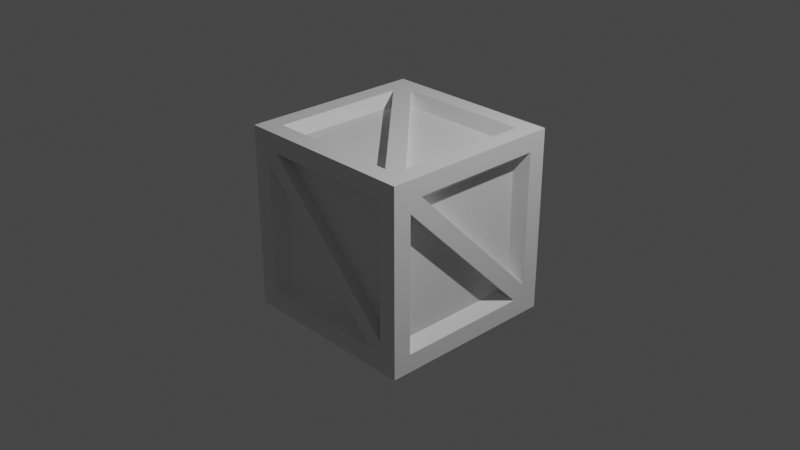 # Source: Cratemodel1.blend  (saved by Blender 2.91.10; exported with 4.5.12 LTS)
import bpy
from mathutils import Matrix  # noqa: F401  (used for matrix-valued properties, if any)

bpy.ops.wm.read_factory_settings(use_empty=True)
scene = bpy.context.scene
scene.name = 'Scene'

# ---- collections
col_collection = bpy.data.collections.new('Collection'); scene.collection.children.link(col_collection)

# ---- materials (node trees are filled in below, after node groups)
mat_material = bpy.data.materials.new('Material')
mat_material.alpha_threshold = 0.0
mat_material.use_transparent_shadow = False
mat_material.line_color = (0.0, 0.0, 0.0, 1.0)

# ---- material node trees
mat_material.use_nodes = True; mat_material.node_tree.nodes.clear()
_N = mat_material.node_tree.nodes; _L = mat_material.node_tree.links
n0 = _N.new('ShaderNodeOutputMaterial'); n0.name = 'Material Output'; n0.location = (300, 300)
n1 = _N.new('ShaderNodeBsdfPrincipled'); n1.name = 'Principled BSDF'; n1.location = (10, 300)
n1.distribution = 'GGX'
n1.subsurface_method = 'BURLEY'
n1.inputs[2].default_value = 0.4
n1.inputs[3].default_value = 1.45
n1.inputs[27].default_value = (0.0, 0.0, 0.0, 1.0)
n1.inputs[28].default_value = 1.0
_L.new(n1.outputs[0], n0.inputs[0])
n0.is_active_output = True

# ---- world
world_world = bpy.data.worlds.new('World'); scene.world = world_world
world_world.use_nodes = True; world_world.node_tree.nodes.clear()
_N = world_world.node_tree.nodes; _L = world_world.node_tree.links
n0 = _N.new('ShaderNodeOutputWorld'); n0.name = 'World Output'; n0.location = (300, 300)
n1 = _N.new('ShaderNodeBackground'); n1.name = 'Background'; n1.location = (10, 300)
n1.inputs[0].default_value = (0.05088, 0.05088, 0.05088, 1.0)
_L.new(n1.outputs[0], n0.inputs[0])
n0.is_active_output = True
world_world.color = (0.05088, 0.05088, 0.05088)
world_world.use_sun_shadow = False
world_world.sun_shadow_jitter_overblur = 0.0

# ---- cameras
cam_camera = bpy.data.cameras.new('Camera')
cam_camera.clip_end = 100.0
cam_camera.ortho_scale = 7.314

# ---- lights
light_light = bpy.data.lights.new('Light', 'POINT')
light_light.transmission_factor = 0.0
light_light.energy = 1000.0
light_light.shadow_soft_size = 0.1
light_light.shadow_maximum_resolution = 0.006
light_light.use_absolute_resolution = True

# ---- meshes
me_cube_004 = bpy.data.meshes.new('Cube.004')
me_cube_004.from_pydata([(7.451e-09, -1.0, 0.131), (-0.131, -1.0, 7.451e-09), (-7.451e-09, -1.0, -0.131), (0.131, -1.0, -7.451e-09), (-0.06548, -1.0, 0.06548), (0.0, -1.0, 0.0), (-0.06548, -1.0, -0.06548), (0.06548, -1.0, -0.06548), (0.06548, -1.0, 0.06548), (-0.869, -1.0, -1.0), (-0.8021, -1.0, -0.6712), (-0.6712, -1.0, -0.8021), (-0.8021, -1.0, -0.8021), (-0.6712, -1.0, 0.8021), (-0.8021, -1.0, 0.6712), (-0.8021, -1.0, 0.8021), (0.8021, -1.0, 0.6712), (0.6712, -1.0, 0.8021), (0.8021, -1.0, 0.8021), (0.6712, -1.0, -0.8021), (0.8021, -1.0, -0.6712), (0.8021, -1.0, -0.8021), (1.0, 1.0, 0.869), (1.0, 1.0, -0.869), (7.451e-09, 1.0, 0.131), (-0.131, 1.0, 7.451e-09), (-7.451e-09, 1.0, -0.131), (0.131, 1.0, -7.451e-09), (-0.06548, 1.0, 0.06548), (0.0, 1.0, 0.0), (-0.06548, 1.0, -0.06548), (0.06548, 1.0, -0.06548), (0.06548, 1.0, 0.06548), (-1.0, 1.0, 0.869), (-0.869, 1.0, 1.0), (-1.0, 1.0, 1.0), (-1.0, 1.0, -0.869), (-0.8021, 1.0, -0.6712), (-0.6712, 1.0, -0.8021), (-0.8021, 1.0, -0.8021), (-0.6712, 1.0, 0.8021), (-0.8021, 1.0, 0.6712), (-0.8021, 1.0, 0.8021), (0.8021, 1.0, 0.6712), (0.6712, 1.0, 0.8021), (0.8021, 1.0, 0.8021), (0.6712, 1.0, -0.8021), (0.8021, 1.0, -0.6712), (0.8021, 1.0, -0.8021), (-1.0, 0.869, 1.0), (0.869, 1.0, 1.0), (1.0, 1.0, 1.0), (-0.131, 6.105e-08, 1.0), (-1.734e-08, -0.131, 1.0), (0.131, 2.637e-08, 1.0), (1.734e-08, 0.131, 1.0), (-0.06548, 0.06548, 1.0), (-1.0, -0.869, 1.0), (0.869, -1.0, 1.0), (0.6712, -0.8021, 1.0), (-0.8021, -0.6712, 1.0), (0.8021, 0.6712, 1.0), (0.6712, 0.8021, 1.0), (1.0, 1.0, -1.0), (-1.734e-08, -0.131, -1.0), (0.06548, -0.06548, -1.0), (0.8021, -0.6712, -1.0), (-0.8021, 0.6712, -1.0), (0.06548, 0.06548, 1.0), (-1.0, -1.0, 1.0), (0.8021, -0.6712, 1.0), (-0.6712, -0.8021, 1.0), (-0.8021, -0.8021, 1.0), (0.131, -6.105e-08, -1.0), (-0.8021, -0.8021, -1.0), (0.8021, 0.8021, -1.0), (-0.06548, -0.06548, 1.0), (0.06548, -0.06548, 1.0), (1.0, -0.869, 1.0), (1.0, -1.0, 1.0), (-0.8021, 0.8021, 1.0), (0.8021, 0.8021, 1.0), (-0.869, 1.0, -1.0), (0.869, 1.0, -1.0), (1.0, 0.869, -1.0), (-0.131, -2.637e-08, -1.0), (1.734e-08, 0.131, -1.0), (-0.06548, -0.06548, -1.0), (0.0, -4.371e-08, -1.0), (0.06548, 0.06548, -1.0), (0.8021, -0.8021, -1.0), (-0.8021, -0.6712, -1.0), (-0.8021, 0.8021, -1.0), (0.6712, 0.8021, -1.0), (0.0, 4.371e-08, 1.0), (-0.869, -1.0, 1.0), (0.8021, -0.8021, 1.0), (-0.6712, 0.8021, 1.0), (-0.8021, 0.6712, 1.0), (-1.0, 0.869, -1.0), (-1.0, 1.0, -1.0), (-0.06548, 0.06548, -1.0), (0.869, -1.0, -1.0), (0.6712, -0.8021, -1.0), (-0.6712, -0.8021, -1.0), (-0.6712, 0.8021, -1.0), (0.8021, 0.6712, -1.0), (1.0, 0.869, 1.0), (1.0, -6.232e-08, 0.131), (1.0, -0.131, -3.054e-08), (1.0, -8.867e-08, -0.131), (1.0, 0.131, -5.689e-08), (1.0, -0.06548, 0.06548), (1.0, -7.55e-08, -4.371e-08), (1.0, -0.06548, -0.06548), (1.0, 0.06548, -0.06548), (1.0, 0.06548, 0.06548), (1.0, -1.0, 0.869), (1.0, -0.869, -1.0), (1.0, -1.0, -0.869), (1.0, -1.0, -1.0), (1.0, -0.8021, -0.6712), (1.0, -0.6712, -0.8021), (1.0, -0.8021, -0.8021), (1.0, -0.6712, 0.8021), (1.0, -0.8021, 0.6712), (1.0, -0.8021, 0.8021), (1.0, 0.8021, 0.6712), (1.0, 0.6712, 0.8021), (1.0, 0.8021, 0.8021), (1.0, 0.6712, -0.8021), (1.0, 0.8021, -0.6712), (1.0, 0.8021, -0.8021), (-1.0, 8.867e-08, 0.131), (-1.0, -0.131, 5.689e-08), (-1.0, 6.232e-08, -0.131), (-1.0, 0.131, 3.054e-08), (-1.0, -0.06548, 0.06548), (-1.0, 7.55e-08, 4.371e-08), (-1.0, -0.06548, -0.06548), (-1.0, 0.06548, -0.06548), (-1.0, 0.06548, 0.06548), (-1.0, -1.0, 0.869), (-1.0, -0.869, -1.0), (-1.0, -1.0, -0.869), (-1.0, -1.0, -1.0), (-1.0, -0.8021, -0.6712), (-1.0, -0.6712, -0.8021), (-1.0, -0.8021, -0.8021), (-1.0, -0.6712, 0.8021), (-1.0, -0.8021, 0.6712), (-1.0, -0.8021, 0.8021), (-1.0, 0.8021, 0.6712), (-1.0, 0.6712, 0.8021), (-1.0, 0.8021, 0.8021), (-1.0, 0.6712, -0.8021), (-1.0, 0.8021, -0.6712), (-1.0, 0.8021, -0.8021), (7.76e-09, -0.8754, 0.1146), (-0.05732, -0.8754, 0.05732), (-0.1146, -0.8754, 6.523e-09), (-5.285e-09, -0.8754, -0.1146), (0.05732, -0.8754, -0.05732), (0.1146, -0.8754, -6.523e-09), (0.5876, -0.8754, 0.7022), (0.7022, -0.8754, 0.5876), (-0.5876, -0.8754, -0.7022), (-0.7022, -0.8754, -0.5876), (0.7022, -0.8754, -0.7022), (0.7022, -0.8754, -0.5876), (0.5876, -0.8754, -0.7022), (-0.5876, -0.8754, 0.7022), (-0.7022, -0.8754, 0.7022), (-0.7022, -0.8754, 0.5876), (0.05732, 0.8754, 0.05732), (7.76e-09, 0.8754, 0.1146), (-0.1146, 0.8754, 6.523e-09), (-0.05732, 0.8754, -0.05732), (-5.285e-09, 0.8754, -0.1146), (0.1146, 0.8754, -6.523e-09), (0.7022, 0.8754, 0.7022), (0.5876, 0.8754, 0.7022), (0.7022, 0.8754, 0.5876), (-0.7022, 0.8754, -0.7022), (-0.5876, 0.8754, -0.7022), (-0.7022, 0.8754, -0.5876), (0.7022, 0.8754, -0.5876), (0.5876, 0.8754, -0.7022), (-0.5876, 0.8754, 0.7022), (-0.7022, 0.8754, 0.5876), (-0.05732, 0.05732, 0.8754), (-0.1146, 5.314e-08, 0.8754), (1.642e-08, 0.1146, 0.8754), (-1.394e-08, -0.1146, 0.8754), (0.5876, -0.7022, 0.8754), (0.5876, 0.7022, 0.8754), (0.1146, 2.278e-08, 0.8754), (0.7022, 0.5876, 0.8754), (-0.7022, -0.5876, 0.8754), (-0.1146, -2.34e-08, -0.8754), (-0.05732, -0.05732, -0.8754), (0.05732, 0.05732, -0.8754), (1.642e-08, 0.1146, -0.8754), (0.5876, 0.7022, -0.8754), (-0.7022, -0.5876, -0.8754), (-0.5876, -0.7022, -0.8754), (0.5876, -0.7022, -0.8754), (0.8754, 0.05732, 0.05732), (0.8754, -5.487e-08, 0.1146), (0.8754, -0.1146, -2.673e-08), (0.8754, -0.05732, -0.05732), (0.8754, -7.794e-08, -0.1146), (0.8754, 0.1146, -4.98e-08), (0.8754, 0.7022, 0.7022), (0.8754, 0.5876, 0.7022), (0.8754, 0.7022, 0.5876), (0.8754, -0.7022, -0.7022), (0.8754, -0.5876, -0.7022), (0.8754, -0.7022, -0.5876), (0.8754, 0.7022, -0.5876), (0.8754, 0.5876, -0.7022), (0.8754, -0.5876, 0.7022), (0.8754, -0.7022, 0.5876), (-0.8754, 7.732e-08, 0.1146), (-0.8754, -0.05732, 0.05732), (-0.8754, -0.1146, 4.98e-08), (-0.8754, 5.425e-08, -0.1146), (-0.8754, 0.05732, -0.05732), (-0.8754, 0.1146, 2.673e-08), (-0.8754, 0.5876, 0.7022), (-0.8754, 0.7022, 0.5876), (-0.8754, -0.5876, -0.7022), (-0.8754, -0.7022, -0.5876), (-0.8754, 0.7022, -0.7022), (-0.8754, 0.7022, -0.5876), (-0.8754, 0.5876, -0.7022), (-0.8754, -0.5876, 0.7022), (-0.8754, -0.7022, 0.7022), (-0.8754, -0.7022, 0.5876), (0.05732, -0.05732, 0.8754), (-0.7022, 0.7022, 0.8754), (-0.7022, 0.5876, 0.8754), (-0.5876, 0.7022, 0.8754), (0.7022, -0.7022, 0.8754), (0.7022, -0.5876, 0.8754), (-0.5876, -0.7022, 0.8754), (-1.394e-08, -0.1146, -0.8754), (0.1146, -5.375e-08, -0.8754), (-0.7022, 0.5876, -0.8754), (-0.5876, 0.7022, -0.8754), (0.7022, -0.5876, -0.8754), (0.7022, 0.7022, -0.8754), (0.7022, 0.5876, -0.8754), (-0.7022, -0.7022, -0.8754)], [], [(137, 134, 225, 224), (45, 43, 182, 180), (150, 151, 237, 238), (10, 14, 142, 144), (13, 17, 58, 95), (19, 11, 9, 102), (19, 21, 168, 170), (0, 4, 5, 8), (1, 6, 5, 4), (2, 7, 5, 6), (3, 8, 5, 7), (17, 0, 8, 18), (18, 8, 3, 16), (11, 2, 6, 12), (12, 6, 1, 10), (75, 106, 252, 251), (43, 47, 186, 182), (121, 123, 216, 218), (151, 149, 236, 237), (9, 11, 12, 145), (145, 12, 10, 144), (13, 95, 69, 15), (15, 69, 142, 14), (58, 17, 18, 79), (79, 18, 16, 117), (19, 102, 120, 21), (21, 120, 119, 20), (16, 20, 119, 117), (54, 77, 239, 196), (133, 137, 224, 223), (93, 75, 251, 203), (37, 36, 33, 41), (40, 34, 50, 44), (46, 83, 82, 38), (44, 45, 180, 181), (24, 32, 29, 28), (25, 28, 29, 30), (26, 30, 29, 31), (27, 31, 29, 32), (89, 86, 202, 201), (21, 20, 169, 168), (64, 103, 206, 246), (27, 32, 174, 179), (47, 48, 31, 27), (48, 46, 26, 31), (24, 28, 42, 40), (28, 25, 41, 42), (82, 100, 39, 38), (100, 36, 37, 39), (40, 42, 35, 34), (42, 41, 33, 35), (50, 51, 45, 44), (51, 22, 43, 45), (46, 48, 63, 83), (48, 47, 23, 63), (43, 22, 23, 47), (77, 53, 193, 239), (123, 122, 217, 216), (10, 1, 160, 167), (59, 71, 95, 58), (60, 98, 49, 57), (61, 70, 78, 107), (157, 155, 235, 233), (52, 76, 94, 56), (53, 77, 94, 76), (54, 68, 94, 77), (55, 56, 94, 68), (125, 121, 218, 222), (85, 87, 200, 199), (127, 129, 213, 215), (122, 130, 220, 217), (62, 55, 68, 81), (81, 68, 54, 61), (52, 60, 72, 76), (76, 72, 71, 53), (78, 70, 96, 79), (79, 96, 59, 58), (60, 57, 69, 72), (72, 69, 95, 71), (49, 98, 80, 35), (35, 80, 97, 34), (61, 107, 51, 81), (81, 51, 50, 62), (97, 62, 50, 34), (66, 73, 247, 250), (106, 66, 250, 252), (2, 11, 166, 161), (103, 102, 9, 104), (91, 143, 99, 67), (106, 84, 118, 66), (128, 124, 221, 214), (85, 101, 88, 87), (64, 87, 88, 65), (73, 65, 88, 89), (86, 89, 88, 101), (67, 92, 101, 85), (92, 105, 86, 101), (66, 90, 65, 73), (90, 103, 64, 65), (30, 26, 178, 177), (156, 157, 233, 234), (131, 127, 215, 219), (86, 105, 249, 202), (118, 120, 90, 66), (120, 102, 103, 90), (91, 74, 145, 143), (74, 104, 9, 145), (99, 100, 92, 67), (100, 82, 105, 92), (106, 75, 63, 84), (75, 93, 83, 63), (105, 82, 83, 93), (134, 146, 232, 225), (91, 67, 248, 204), (129, 128, 214, 213), (121, 125, 117, 119), (124, 128, 107, 78), (130, 122, 118, 84), (16, 3, 163, 165), (108, 112, 113, 116), (109, 114, 113, 112), (110, 115, 113, 114), (111, 116, 113, 115), (25, 30, 177, 176), (105, 93, 203, 249), (41, 25, 176, 189), (116, 111, 212, 207), (131, 111, 115, 132), (132, 115, 110, 130), (108, 124, 126, 112), (112, 126, 125, 109), (118, 122, 123, 120), (120, 123, 121, 119), (124, 78, 79, 126), (126, 79, 117, 125), (107, 128, 129, 51), (51, 129, 127, 22), (130, 84, 63, 132), (132, 63, 23, 131), (127, 131, 23, 22), (53, 71, 245, 193), (67, 85, 199, 248), (147, 135, 226, 231), (146, 144, 142, 150), (149, 57, 49, 153), (155, 99, 143, 147), (0, 17, 164, 158), (133, 141, 138, 137), (134, 137, 138, 139), (135, 139, 138, 140), (136, 140, 138, 141), (153, 154, 141, 133), (154, 152, 136, 141), (147, 148, 139, 135), (148, 146, 134, 139), (136, 152, 230, 228), (24, 40, 188, 175), (110, 114, 210, 211), (73, 89, 201, 247), (143, 145, 148, 147), (145, 144, 146, 148), (149, 151, 69, 57), (151, 150, 142, 69), (49, 35, 154, 153), (35, 33, 152, 154), (155, 157, 100, 99), (157, 156, 36, 100), (152, 33, 36, 156), (166, 170, 161), (173, 167, 160), (164, 171, 158), (169, 165, 163), (169, 163, 162, 168), (168, 162, 161, 170), (158, 171, 172, 159), (159, 172, 173, 160), (184, 178, 187), (189, 176, 185), (181, 175, 188), (186, 179, 182), (181, 180, 174, 175), (180, 182, 179, 174), (184, 183, 177, 178), (183, 185, 176, 177), (244, 197, 196), (245, 194, 193), (241, 198, 191), (195, 242, 192), (241, 191, 190, 240), (240, 190, 192, 242), (244, 196, 239, 243), (243, 239, 193, 194), (250, 247, 252), (205, 246, 206), (248, 199, 204), (203, 202, 249), (203, 251, 201, 202), (251, 252, 247, 201), (199, 200, 253, 204), (200, 246, 205, 253), (217, 220, 211), (222, 218, 209), (214, 221, 208), (219, 215, 212), (214, 208, 207, 213), (213, 207, 212, 215), (217, 211, 210, 216), (216, 210, 209, 218), (231, 226, 235), (238, 225, 232), (229, 223, 236), (234, 228, 230), (234, 233, 227, 228), (233, 235, 226, 227), (223, 224, 237, 236), (224, 225, 238, 237), (40, 44, 181, 188), (74, 91, 204, 253), (62, 97, 242, 195), (4, 0, 158, 159), (111, 131, 219, 212), (80, 98, 241, 240), (46, 38, 184, 187), (38, 39, 183, 184), (13, 15, 172, 171), (98, 60, 198, 241), (37, 41, 189, 185), (104, 74, 253, 205), (70, 61, 197, 244), (103, 104, 205, 206), (135, 140, 227, 226), (15, 14, 173, 172), (130, 110, 211, 220), (1, 4, 159, 160), (97, 80, 240, 242), (108, 116, 207, 208), (52, 56, 190, 191), (39, 37, 185, 183), (71, 59, 194, 245), (124, 108, 208, 221), (56, 55, 192, 190), (140, 136, 228, 227), (96, 70, 244, 243), (20, 16, 165, 169), (55, 62, 195, 192), (152, 156, 234, 230), (47, 27, 179, 186), (17, 13, 171, 164), (87, 64, 246, 200), (7, 2, 161, 162), (61, 54, 196, 197), (149, 153, 229, 236), (153, 133, 223, 229), (11, 19, 170, 166), (109, 125, 222, 209), (59, 96, 243, 194), (114, 109, 209, 210), (60, 52, 191, 198), (155, 147, 231, 235), (14, 10, 167, 173), (3, 7, 162, 163), (146, 150, 238, 232), (26, 46, 187, 178), (32, 24, 175, 174)])
_uv = me_cube_004.uv_layers.new(name='UVMap')
_uv.uv.foreach_set('vector', [0.5082, 0.8832, 0.5, 0.8914, 0.5, 0.8914, 0.5082, 0.8832, 0.6003, 0.7747, 0.5839, 0.7747, 0.5839, 0.7747, 0.6003, 0.7747, 0.5839, 0.9753, 0.6003, 0.9753, 0.6003, 0.9753, 0.5839, 0.9753, 0.4161, 0.9753, 0.5839, 0.9753, 0.6086, 1.0, 0.3914, 1.0, 0.6003, 0.9589, 0.6003, 0.7911, 0.625, 0.7664, 0.625, 0.9836, 0.3997, 0.7911, 0.3997, 0.9589, 0.375, 0.9836, 0.375, 0.7664, 0.3997, 0.7911, 0.3997, 0.7747, 0.3997, 0.7747, 0.3997, 0.7911, 0.5164, 0.875, 0.5082, 0.8832, 0.5, 0.875, 0.5082, 0.8668, 0.5, 0.8914, 0.4918, 0.8832, 0.5, 0.875, 0.5082, 0.8832, 0.4836, 0.875, 0.4918, 0.8668, 0.5, 0.875, 0.4918, 0.8832, 0.5, 0.8586, 0.5082, 0.8668, 0.5, 0.875, 0.4918, 0.8668, 0.6003, 0.7911, 0.5164, 0.875, 0.5082, 0.8668, 0.6003, 0.7747, 0.6003, 0.7747, 0.5082, 0.8668, 0.5, 0.8586, 0.5839, 0.7747, 0.3997, 0.9589, 0.4836, 0.875, 0.4918, 0.8832, 0.3997, 0.9753, 0.3997, 0.9753, 0.4918, 0.8832, 0.5, 0.8914, 0.4161, 0.9753, 0.3997, 0.7747, 0.3997, 0.7911, 0.3997, 0.7911, 0.3997, 0.7747, 0.5839, 0.7747, 0.4161, 0.7747, 0.4161, 0.7747, 0.5839, 0.7747, 0.4161, 0.9753, 0.3997, 0.9753, 0.3997, 0.9753, 0.4161, 0.9753, 0.6003, 0.9753, 0.6003, 0.9589, 0.6003, 0.9589, 0.6003, 0.9753, 0.375, 0.9836, 0.3997, 0.9589, 0.3997, 0.9753, 0.375, 1.0, 0.375, 1.0, 0.3997, 0.9753, 0.4161, 0.9753, 0.3914, 1.0, 0.6003, 0.9589, 0.625, 0.9836, 0.625, 1.0, 0.6003, 0.9753, 0.6003, 0.9753, 0.625, 1.0, 0.6086, 1.0, 0.5839, 0.9753, 0.625, 0.7664, 0.6003, 0.7911, 0.6003, 0.7747, 0.625, 0.75, 0.625, 0.75, 0.6003, 0.7747, 0.5839, 0.7747, 0.6086, 0.75, 0.3997, 0.7911, 0.375, 0.7664, 0.375, 0.75, 0.3997, 0.7747, 0.3997, 0.7747, 0.375, 0.75, 0.3914, 0.75, 0.4161, 0.7747, 0.5839, 0.7747, 0.4161, 0.7747, 0.3914, 0.75, 0.6086, 0.75, 0.4836, 0.875, 0.4918, 0.8832, 0.4918, 0.8832, 0.4836, 0.875, 0.5164, 0.875, 0.5082, 0.8832, 0.5082, 0.8832, 0.5164, 0.875, 0.4161, 0.7747, 0.3997, 0.7747, 0.3997, 0.7747, 0.4161, 0.7747, 0.4161, 0.9753, 0.3914, 1.0, 0.6086, 1.0, 0.5839, 0.9753, 0.6003, 0.9589, 0.625, 0.9836, 0.625, 0.7664, 0.6003, 0.7911, 0.3997, 0.7911, 0.375, 0.7664, 0.375, 0.9836, 0.3997, 0.9589, 0.6003, 0.7911, 0.6003, 0.7747, 0.6003, 0.7747, 0.6003, 0.7911, 0.5164, 0.875, 0.5082, 0.8668, 0.5, 0.875, 0.5082, 0.8832, 0.5, 0.8914, 0.5082, 0.8832, 0.5, 0.875, 0.4918, 0.8832, 0.4836, 0.875, 0.4918, 0.8832, 0.5, 0.875, 0.4918, 0.8668, 0.5, 0.8586, 0.4918, 0.8668, 0.5, 0.875, 0.5082, 0.8668, 0.4918, 0.8668, 0.5, 0.8586, 0.5, 0.8586, 0.4918, 0.8668, 0.3997, 0.7747, 0.4161, 0.7747, 0.4161, 0.7747, 0.3997, 0.7747, 0.5, 0.8914, 0.4161, 0.9753, 0.4161, 0.9753, 0.5, 0.8914, 0.5, 0.8586, 0.5082, 0.8668, 0.5082, 0.8668, 0.5, 0.8586, 0.4161, 0.7747, 0.3997, 0.7747, 0.4918, 0.8668, 0.5, 0.8586, 0.3997, 0.7747, 0.3997, 0.7911, 0.4836, 0.875, 0.4918, 0.8668, 0.5164, 0.875, 0.5082, 0.8832, 0.6003, 0.9753, 0.6003, 0.9589, 0.5082, 0.8832, 0.5, 0.8914, 0.5839, 0.9753, 0.6003, 0.9753, 0.375, 0.9836, 0.375, 1.0, 0.3997, 0.9753, 0.3997, 0.9589, 0.375, 1.0, 0.3914, 1.0, 0.4161, 0.9753, 0.3997, 0.9753, 0.6003, 0.9589, 0.6003, 0.9753, 0.625, 1.0, 0.625, 0.9836, 0.6003, 0.9753, 0.5839, 0.9753, 0.6086, 1.0, 0.625, 1.0, 0.625, 0.7664, 0.625, 0.75, 0.6003, 0.7747, 0.6003, 0.7911, 0.625, 0.75, 0.6086, 0.75, 0.5839, 0.7747, 0.6003, 0.7747, 0.3997, 0.7911, 0.3997, 0.7747, 0.375, 0.75, 0.375, 0.7664, 0.3997, 0.7747, 0.4161, 0.7747, 0.3914, 0.75, 0.375, 0.75, 0.5839, 0.7747, 0.6086, 0.75, 0.3914, 0.75, 0.4161, 0.7747, 0.4918, 0.8832, 0.5, 0.8914, 0.5, 0.8914, 0.4918, 0.8832, 0.3997, 0.9753, 0.3997, 0.9589, 0.3997, 0.9589, 0.3997, 0.9753, 0.4161, 0.9753, 0.5, 0.8914, 0.5, 0.8914, 0.4161, 0.9753, 0.4161, 0.9753, 0.5839, 0.9753, 0.6086, 1.0, 0.3914, 1.0, 0.6003, 0.9589, 0.6003, 0.7911, 0.625, 0.7664, 0.625, 0.9836, 0.3997, 0.7911, 0.3997, 0.9589, 0.375, 0.9836, 0.375, 0.7664, 0.3997, 0.7747, 0.3997, 0.7911, 0.3997, 0.7911, 0.3997, 0.7747, 0.5164, 0.875, 0.5082, 0.8832, 0.5, 0.875, 0.5082, 0.8668, 0.5, 0.8914, 0.4918, 0.8832, 0.5, 0.875, 0.5082, 0.8832, 0.4836, 0.875, 0.4918, 0.8668, 0.5, 0.875, 0.4918, 0.8832, 0.5, 0.8586, 0.5082, 0.8668, 0.5, 0.875, 0.4918, 0.8668, 0.5839, 0.9753, 0.4161, 0.9753, 0.4161, 0.9753, 0.5839, 0.9753, 0.5164, 0.875, 0.5082, 0.8832, 0.5082, 0.8832, 0.5164, 0.875, 0.5839, 0.7747, 0.6003, 0.7747, 0.6003, 0.7747, 0.5839, 0.7747, 0.3997, 0.9589, 0.3997, 0.7911, 0.3997, 0.7911, 0.3997, 0.9589, 0.4161, 0.7747, 0.5, 0.8586, 0.4918, 0.8668, 0.3997, 0.7747, 0.3997, 0.7747, 0.4918, 0.8668, 0.4836, 0.875, 0.3997, 0.7911, 0.5164, 0.875, 0.6003, 0.9589, 0.6003, 0.9753, 0.5082, 0.8832, 0.5082, 0.8832, 0.6003, 0.9753, 0.5839, 0.9753, 0.5, 0.8914, 0.375, 0.9836, 0.3997, 0.9589, 0.3997, 0.9753, 0.375, 1.0, 0.375, 1.0, 0.3997, 0.9753, 0.4161, 0.9753, 0.3914, 1.0, 0.6003, 0.9589, 0.625, 0.9836, 0.625, 1.0, 0.6003, 0.9753, 0.6003, 0.9753, 0.625, 1.0, 0.6086, 1.0, 0.5839, 0.9753, 0.625, 0.7664, 0.6003, 0.7911, 0.6003, 0.7747, 0.625, 0.75, 0.625, 0.75, 0.6003, 0.7747, 0.5839, 0.7747, 0.6086, 0.75, 0.3997, 0.7911, 0.375, 0.7664, 0.375, 0.75, 0.3997, 0.7747, 0.3997, 0.7747, 0.375, 0.75, 0.3914, 0.75, 0.4161, 0.7747, 0.5839, 0.7747, 0.4161, 0.7747, 0.3914, 0.75, 0.6086, 0.75, 0.3997, 0.9589, 0.4836, 0.875, 0.4836, 0.875, 0.3997, 0.9589, 0.3997, 0.7911, 0.3997, 0.9589, 0.3997, 0.9589, 0.3997, 0.7911, 0.4836, 0.875, 0.3997, 0.9589, 0.3997, 0.9589, 0.4836, 0.875, 0.4161, 0.9753, 0.3914, 1.0, 0.6086, 1.0, 0.5839, 0.9753, 0.6003, 0.9589, 0.625, 0.9836, 0.625, 0.7664, 0.6003, 0.7911, 0.3997, 0.7911, 0.375, 0.7664, 0.375, 0.9836, 0.3997, 0.9589, 0.6003, 0.7911, 0.6003, 0.9589, 0.6003, 0.9589, 0.6003, 0.7911, 0.5164, 0.875, 0.5082, 0.8668, 0.5, 0.875, 0.5082, 0.8832, 0.5, 0.8914, 0.5082, 0.8832, 0.5, 0.875, 0.4918, 0.8832, 0.4836, 0.875, 0.4918, 0.8832, 0.5, 0.875, 0.4918, 0.8668, 0.5, 0.8586, 0.4918, 0.8668, 0.5, 0.875, 0.5082, 0.8668, 0.6003, 0.7911, 0.6003, 0.7747, 0.5082, 0.8668, 0.5164, 0.875, 0.6003, 0.7747, 0.5839, 0.7747, 0.5, 0.8586, 0.5082, 0.8668, 0.3997, 0.9589, 0.3997, 0.9753, 0.4918, 0.8832, 0.4836, 0.875, 0.3997, 0.9753, 0.4161, 0.9753, 0.5, 0.8914, 0.4918, 0.8832, 0.4918, 0.8832, 0.4836, 0.875, 0.4836, 0.875, 0.4918, 0.8832, 0.4161, 0.7747, 0.3997, 0.7747, 0.3997, 0.7747, 0.4161, 0.7747, 0.4161, 0.7747, 0.5839, 0.7747, 0.5839, 0.7747, 0.4161, 0.7747, 0.5, 0.8586, 0.5839, 0.7747, 0.5839, 0.7747, 0.5, 0.8586, 0.375, 0.9836, 0.375, 1.0, 0.3997, 0.9753, 0.3997, 0.9589, 0.375, 1.0, 0.3914, 1.0, 0.4161, 0.9753, 0.3997, 0.9753, 0.6003, 0.9589, 0.6003, 0.9753, 0.625, 1.0, 0.625, 0.9836, 0.6003, 0.9753, 0.5839, 0.9753, 0.6086, 1.0, 0.625, 1.0, 0.625, 0.7664, 0.625, 0.75, 0.6003, 0.7747, 0.6003, 0.7911, 0.625, 0.75, 0.6086, 0.75, 0.5839, 0.7747, 0.6003, 0.7747, 0.3997, 0.7911, 0.3997, 0.7747, 0.375, 0.75, 0.375, 0.7664, 0.3997, 0.7747, 0.4161, 0.7747, 0.3914, 0.75, 0.375, 0.75, 0.5839, 0.7747, 0.6086, 0.75, 0.3914, 0.75, 0.4161, 0.7747, 0.5, 0.8914, 0.4161, 0.9753, 0.4161, 0.9753, 0.5, 0.8914, 0.6003, 0.9589, 0.6003, 0.7911, 0.6003, 0.7911, 0.6003, 0.9589, 0.6003, 0.7747, 0.6003, 0.7911, 0.6003, 0.7911, 0.6003, 0.7747, 0.4161, 0.9753, 0.5839, 0.9753, 0.6086, 1.0, 0.3914, 1.0, 0.6003, 0.9589, 0.6003, 0.7911, 0.625, 0.7664, 0.625, 0.9836, 0.3997, 0.7911, 0.3997, 0.9589, 0.375, 0.9836, 0.375, 0.7664, 0.5839, 0.7747, 0.5, 0.8586, 0.5, 0.8586, 0.5839, 0.7747, 0.5164, 0.875, 0.5082, 0.8832, 0.5, 0.875, 0.5082, 0.8668, 0.5, 0.8914, 0.4918, 0.8832, 0.5, 0.875, 0.5082, 0.8832, 0.4836, 0.875, 0.4918, 0.8668, 0.5, 0.875, 0.4918, 0.8832, 0.5, 0.8586, 0.5082, 0.8668, 0.5, 0.875, 0.4918, 0.8668, 0.5, 0.8914, 0.4918, 0.8832, 0.4918, 0.8832, 0.5, 0.8914, 0.5839, 0.7747, 0.4161, 0.7747, 0.4161, 0.7747, 0.5839, 0.7747, 0.5839, 0.9753, 0.5, 0.8914, 0.5, 0.8914, 0.5839, 0.9753, 0.5082, 0.8668, 0.5, 0.8586, 0.5, 0.8586, 0.5082, 0.8668, 0.4161, 0.7747, 0.5, 0.8586, 0.4918, 0.8668, 0.3997, 0.7747, 0.3997, 0.7747, 0.4918, 0.8668, 0.4836, 0.875, 0.3997, 0.7911, 0.5164, 0.875, 0.6003, 0.9589, 0.6003, 0.9753, 0.5082, 0.8832, 0.5082, 0.8832, 0.6003, 0.9753, 0.5839, 0.9753, 0.5, 0.8914, 0.375, 0.9836, 0.3997, 0.9589, 0.3997, 0.9753, 0.375, 1.0, 0.375, 1.0, 0.3997, 0.9753, 0.4161, 0.9753, 0.3914, 1.0, 0.6003, 0.9589, 0.625, 0.9836, 0.625, 1.0, 0.6003, 0.9753, 0.6003, 0.9753, 0.625, 1.0, 0.6086, 1.0, 0.5839, 0.9753, 0.625, 0.7664, 0.6003, 0.7911, 0.6003, 0.7747, 0.625, 0.75, 0.625, 0.75, 0.6003, 0.7747, 0.5839, 0.7747, 0.6086, 0.75, 0.3997, 0.7911, 0.375, 0.7664, 0.375, 0.75, 0.3997, 0.7747, 0.3997, 0.7747, 0.375, 0.75, 0.3914, 0.75, 0.4161, 0.7747, 0.5839, 0.7747, 0.4161, 0.7747, 0.3914, 0.75, 0.6086, 0.75, 0.5, 0.8914, 0.5839, 0.9753, 0.5839, 0.9753, 0.5, 0.8914, 0.6003, 0.7911, 0.5164, 0.875, 0.5164, 0.875, 0.6003, 0.7911, 0.3997, 0.9589, 0.4836, 0.875, 0.4836, 0.875, 0.3997, 0.9589, 0.4161, 0.9753, 0.3914, 1.0, 0.6086, 1.0, 0.5839, 0.9753, 0.6003, 0.9589, 0.625, 0.9836, 0.625, 0.7664, 0.6003, 0.7911, 0.3997, 0.7911, 0.375, 0.7664, 0.375, 0.9836, 0.3997, 0.9589, 0.5164, 0.875, 0.6003, 0.7911, 0.6003, 0.7911, 0.5164, 0.875, 0.5164, 0.875, 0.5082, 0.8668, 0.5, 0.875, 0.5082, 0.8832, 0.5, 0.8914, 0.5082, 0.8832, 0.5, 0.875, 0.4918, 0.8832, 0.4836, 0.875, 0.4918, 0.8832, 0.5, 0.875, 0.4918, 0.8668, 0.5, 0.8586, 0.4918, 0.8668, 0.5, 0.875, 0.5082, 0.8668, 0.6003, 0.7911, 0.6003, 0.7747, 0.5082, 0.8668, 0.5164, 0.875, 0.6003, 0.7747, 0.5839, 0.7747, 0.5, 0.8586, 0.5082, 0.8668, 0.3997, 0.9589, 0.3997, 0.9753, 0.4918, 0.8832, 0.4836, 0.875, 0.3997, 0.9753, 0.4161, 0.9753, 0.5, 0.8914, 0.4918, 0.8832, 0.5, 0.8586, 0.5839, 0.7747, 0.5839, 0.7747, 0.5, 0.8586, 0.5164, 0.875, 0.6003, 0.9589, 0.6003, 0.9589, 0.5164, 0.875, 0.4836, 0.875, 0.4918, 0.8832, 0.4918, 0.8832, 0.4836, 0.875, 0.4836, 0.875, 0.4918, 0.8668, 0.4918, 0.8668, 0.4836, 0.875, 0.375, 0.9836, 0.375, 1.0, 0.3997, 0.9753, 0.3997, 0.9589, 0.375, 1.0, 0.3914, 1.0, 0.4161, 0.9753, 0.3997, 0.9753, 0.6003, 0.9589, 0.6003, 0.9753, 0.625, 1.0, 0.625, 0.9836, 0.6003, 0.9753, 0.5839, 0.9753, 0.6086, 1.0, 0.625, 1.0, 0.625, 0.7664, 0.625, 0.75, 0.6003, 0.7747, 0.6003, 0.7911, 0.625, 0.75, 0.6086, 0.75, 0.5839, 0.7747, 0.6003, 0.7747, 0.3997, 0.7911, 0.3997, 0.7747, 0.375, 0.75, 0.375, 0.7664, 0.3997, 0.7747, 0.4161, 0.7747, 0.3914, 0.75, 0.375, 0.75, 0.5839, 0.7747, 0.6086, 0.75, 0.3914, 0.75, 0.4161, 0.7747, 0.3997, 0.9589, 0.3997, 0.7911, 0.4836, 0.875, 0.5839, 0.9753, 0.4161, 0.9753, 0.5, 0.8914, 0.6003, 0.7911, 0.6003, 0.9589, 0.5164, 0.875, 0.4161, 0.7747, 0.5839, 0.7747, 0.5, 0.8586, 0.4161, 0.7747, 0.5, 0.8586, 0.4918, 0.8668, 0.3997, 0.7747, 0.3997, 0.7747, 0.4918, 0.8668, 0.4836, 0.875, 0.3997, 0.7911, 0.5164, 0.875, 0.6003, 0.9589, 0.6003, 0.9753, 0.5082, 0.8832, 0.5082, 0.8832, 0.6003, 0.9753, 0.5839, 0.9753, 0.5, 0.8914, 0.3997, 0.9589, 0.4836, 0.875, 0.3997, 0.7911, 0.5839, 0.9753, 0.5, 0.8914, 0.4161, 0.9753, 0.6003, 0.7911, 0.5164, 0.875, 0.6003, 0.9589, 0.4161, 0.7747, 0.5, 0.8586, 0.5839, 0.7747, 0.6003, 0.7911, 0.6003, 0.7747, 0.5082, 0.8668, 0.5164, 0.875, 0.6003, 0.7747, 0.5839, 0.7747, 0.5, 0.8586, 0.5082, 0.8668, 0.3997, 0.9589, 0.3997, 0.9753, 0.4918, 0.8832, 0.4836, 0.875, 0.3997, 0.9753, 0.4161, 0.9753, 0.5, 0.8914, 0.4918, 0.8832, 0.3997, 0.9589, 0.3997, 0.7911, 0.4836, 0.875, 0.5839, 0.9753, 0.4161, 0.9753, 0.5, 0.8914, 0.6003, 0.7911, 0.6003, 0.9589, 0.5164, 0.875, 0.4161, 0.7747, 0.5839, 0.7747, 0.5, 0.8586, 0.6003, 0.7911, 0.5164, 0.875, 0.5082, 0.8668, 0.6003, 0.7747, 0.6003, 0.7747, 0.5082, 0.8668, 0.5, 0.8586, 0.5839, 0.7747, 0.3997, 0.9589, 0.4836, 0.875, 0.4918, 0.8832, 0.3997, 0.9753, 0.3997, 0.9753, 0.4918, 0.8832, 0.5, 0.8914, 0.4161, 0.9753, 0.3997, 0.9589, 0.4836, 0.875, 0.3997, 0.7911, 0.5839, 0.9753, 0.5, 0.8914, 0.4161, 0.9753, 0.6003, 0.7911, 0.5164, 0.875, 0.6003, 0.9589, 0.4161, 0.7747, 0.5, 0.8586, 0.5839, 0.7747, 0.4161, 0.7747, 0.3997, 0.7747, 0.4918, 0.8668, 0.5, 0.8586, 0.3997, 0.7747, 0.3997, 0.7911, 0.4836, 0.875, 0.4918, 0.8668, 0.5164, 0.875, 0.5082, 0.8832, 0.6003, 0.9753, 0.6003, 0.9589, 0.5082, 0.8832, 0.5, 0.8914, 0.5839, 0.9753, 0.6003, 0.9753, 0.3997, 0.9589, 0.3997, 0.7911, 0.4836, 0.875, 0.5839, 0.9753, 0.4161, 0.9753, 0.5, 0.8914, 0.6003, 0.7911, 0.6003, 0.9589, 0.5164, 0.875, 0.4161, 0.7747, 0.5839, 0.7747, 0.5, 0.8586, 0.6003, 0.7911, 0.5164, 0.875, 0.5082, 0.8668, 0.6003, 0.7747, 0.6003, 0.7747, 0.5082, 0.8668, 0.5, 0.8586, 0.5839, 0.7747, 0.3997, 0.9589, 0.4836, 0.875, 0.4918, 0.8832, 0.3997, 0.9753, 0.3997, 0.9753, 0.4918, 0.8832, 0.5, 0.8914, 0.4161, 0.9753, 0.3997, 0.9589, 0.4836, 0.875, 0.3997, 0.7911, 0.5839, 0.9753, 0.5, 0.8914, 0.4161, 0.9753, 0.6003, 0.7911, 0.5164, 0.875, 0.6003, 0.9589, 0.4161, 0.7747, 0.5, 0.8586, 0.5839, 0.7747, 0.4161, 0.7747, 0.3997, 0.7747, 0.4918, 0.8668, 0.5, 0.8586, 0.3997, 0.7747, 0.3997, 0.7911, 0.4836, 0.875, 0.4918, 0.8668, 0.5164, 0.875, 0.5082, 0.8832, 0.6003, 0.9753, 0.6003, 0.9589, 0.5082, 0.8832, 0.5, 0.8914, 0.5839, 0.9753, 0.6003, 0.9753, 0.6003, 0.9589, 0.6003, 0.7911, 0.6003, 0.7911, 0.6003, 0.9589, 0.6003, 0.9753, 0.6003, 0.9589, 0.6003, 0.9589, 0.6003, 0.9753, 0.4161, 0.7747, 0.5839, 0.7747, 0.5839, 0.7747, 0.4161, 0.7747, 0.5082, 0.8832, 0.5164, 0.875, 0.5164, 0.875, 0.5082, 0.8832, 0.5, 0.8586, 0.4161, 0.7747, 0.4161, 0.7747, 0.5, 0.8586, 0.6003, 0.7747, 0.6003, 0.7911, 0.6003, 0.7911, 0.6003, 0.7747, 0.3997, 0.7911, 0.3997, 0.9589, 0.3997, 0.9589, 0.3997, 0.7911, 0.3997, 0.9589, 0.3997, 0.9753, 0.3997, 0.9753, 0.3997, 0.9589, 0.6003, 0.9589, 0.6003, 0.9753, 0.6003, 0.9753, 0.6003, 0.9589, 0.6003, 0.7911, 0.6003, 0.9589, 0.6003, 0.9589, 0.6003, 0.7911, 0.4161, 0.9753, 0.5839, 0.9753, 0.5839, 0.9753, 0.4161, 0.9753, 0.5839, 0.9753, 0.6003, 0.9753, 0.6003, 0.9753, 0.5839, 0.9753, 0.3997, 0.9589, 0.3997, 0.7911, 0.3997, 0.7911, 0.3997, 0.9589, 0.4161, 0.9753, 0.5839, 0.9753, 0.5839, 0.9753, 0.4161, 0.9753, 0.4836, 0.875, 0.4918, 0.8668, 0.4918, 0.8668, 0.4836, 0.875, 0.6003, 0.9753, 0.5839, 0.9753, 0.5839, 0.9753, 0.6003, 0.9753, 0.3997, 0.7911, 0.4836, 0.875, 0.4836, 0.875, 0.3997, 0.7911, 0.5, 0.8914, 0.5082, 0.8832, 0.5082, 0.8832, 0.5, 0.8914, 0.5839, 0.7747, 0.6003, 0.7747, 0.6003, 0.7747, 0.5839, 0.7747, 0.5164, 0.875, 0.5082, 0.8668, 0.5082, 0.8668, 0.5164, 0.875, 0.5164, 0.875, 0.5082, 0.8668, 0.5082, 0.8668, 0.5164, 0.875, 0.3997, 0.9753, 0.4161, 0.9753, 0.4161, 0.9753, 0.3997, 0.9753, 0.5839, 0.9753, 0.4161, 0.9753, 0.4161, 0.9753, 0.5839, 0.9753, 0.6003, 0.9589, 0.5164, 0.875, 0.5164, 0.875, 0.6003, 0.9589, 0.5082, 0.8668, 0.5, 0.8586, 0.5, 0.8586, 0.5082, 0.8668, 0.4918, 0.8668, 0.5, 0.8586, 0.5, 0.8586, 0.4918, 0.8668, 0.3997, 0.9753, 0.3997, 0.9589, 0.3997, 0.9589, 0.3997, 0.9753, 0.4161, 0.7747, 0.5839, 0.7747, 0.5839, 0.7747, 0.4161, 0.7747, 0.5, 0.8586, 0.4161, 0.7747, 0.4161, 0.7747, 0.5, 0.8586, 0.5839, 0.7747, 0.4161, 0.7747, 0.4161, 0.7747, 0.5839, 0.7747, 0.4161, 0.7747, 0.5, 0.8586, 0.5, 0.8586, 0.4161, 0.7747, 0.6003, 0.7911, 0.6003, 0.9589, 0.6003, 0.9589, 0.6003, 0.7911, 0.5082, 0.8832, 0.5, 0.8914, 0.5, 0.8914, 0.5082, 0.8832, 0.4918, 0.8668, 0.4836, 0.875, 0.4836, 0.875, 0.4918, 0.8668, 0.3997, 0.7911, 0.4836, 0.875, 0.4836, 0.875, 0.3997, 0.7911, 0.6003, 0.9589, 0.6003, 0.7911, 0.6003, 0.7911, 0.6003, 0.9589, 0.6003, 0.7911, 0.5164, 0.875, 0.5164, 0.875, 0.6003, 0.7911, 0.3997, 0.9589, 0.3997, 0.7911, 0.3997, 0.7911, 0.3997, 0.9589, 0.5, 0.8914, 0.5839, 0.9753, 0.5839, 0.9753, 0.5, 0.8914, 0.4161, 0.9753, 0.3997, 0.9753, 0.3997, 0.9753, 0.4161, 0.9753, 0.4918, 0.8832, 0.5, 0.8914, 0.5, 0.8914, 0.4918, 0.8832, 0.6003, 0.9589, 0.5164, 0.875, 0.5164, 0.875, 0.6003, 0.9589, 0.3997, 0.7911, 0.3997, 0.9589, 0.3997, 0.9589, 0.3997, 0.7911, 0.5839, 0.9753, 0.4161, 0.9753, 0.4161, 0.9753, 0.5839, 0.9753, 0.5, 0.8586, 0.4918, 0.8668, 0.4918, 0.8668, 0.5, 0.8586, 0.4161, 0.9753, 0.5839, 0.9753, 0.5839, 0.9753, 0.4161, 0.9753, 0.4836, 0.875, 0.3997, 0.7911, 0.3997, 0.7911, 0.4836, 0.875, 0.5082, 0.8668, 0.5164, 0.875, 0.5164, 0.875, 0.5082, 0.8668])
me_cube_004.materials.append(mat_material)
me_cube_004.use_remesh_preserve_volume = False
me_cube_004.use_remesh_preserve_attributes = False
me_cube_004.use_mirror_vertex_groups = False
me_cube_004.update()

# ---- objects
ob_light = bpy.data.objects.new('Light', light_light)
ob_camera = bpy.data.objects.new('Camera', cam_camera)
ob_cube_005 = bpy.data.objects.new('Cube.005', me_cube_004)

# ---- transforms, parenting, visibility, modifiers, constraints
ob_light.location = (4.076, 1.005, 5.904)
ob_light.rotation_euler = (0.6503, 0.05522, 1.866)
ob_light.lock_rotations_4d = False
ob_light.empty_display_type = 'ARROWS'
ob_light.color = (0.0, 0.0, 0.0, 0.0)
ob_light.lineart.crease_threshold = 0.0
ob_camera.location = (7.359, -6.926, 4.958)
ob_camera.rotation_euler = (1.109, 0.0, 0.8149)
ob_camera.lock_rotations_4d = False
ob_camera.empty_display_type = 'ARROWS'
ob_camera.color = (0.0, 0.0, 0.0, 0.0)
ob_camera.display_type = 'WIRE'
ob_camera.lineart.crease_threshold = 0.0
ob_cube_005.location = (0.0, 0.0, 0.0)
ob_cube_005.rotation_euler = (1.571, 1.571, 0.0)
ob_cube_005.lock_rotations_4d = False
ob_cube_005.empty_display_type = 'ARROWS'
ob_cube_005.lineart.crease_threshold = 0.0

# ---- collection membership
col_collection.objects.link(ob_light)
col_collection.objects.link(ob_camera)
col_collection.objects.link(ob_cube_005)

# ---- scene / render settings (as saved in the file)
scene.camera = ob_camera
scene.frame_start = 1; scene.frame_end = 250; scene.frame_set(1)
scene.render.engine = 'BLENDER_EEVEE_NEXT'
scene.cycles.use_denoising = False
scene.cycles.samples = 128
scene.cycles.sampling_pattern = 'TABULATED_SOBOL'
scene.cycles.use_adaptive_sampling = False
scene.cycles.use_light_tree = False
scene.view_settings.view_transform = 'Filmic'
bpy.context.view_layer.update()
